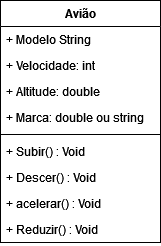

The diagram above was exported from draw.io. Its source (the exported page's mxGraphModel, read from the mxfile embedded in the PNG):
<mxGraphModel dx="819" dy="431" grid="1" gridSize="10" guides="1" tooltips="1" connect="1" arrows="1" fold="1" page="1" pageScale="1" pageWidth="827" pageHeight="1169" math="0" shadow="0">
  <root>
    <mxCell id="0" />
    <mxCell id="1" parent="0" />
    <mxCell id="jVeE_y3ZAUSYtQ9TE_SM-1" value="Avião" style="swimlane;fontStyle=1;align=center;verticalAlign=top;childLayout=stackLayout;horizontal=1;startSize=26;horizontalStack=0;resizeParent=1;resizeParentMax=0;resizeLast=0;collapsible=1;marginBottom=0;" vertex="1" parent="1">
      <mxGeometry x="320" y="60" width="160" height="242" as="geometry" />
    </mxCell>
    <mxCell id="jVeE_y3ZAUSYtQ9TE_SM-2" value="+ Modelo String&#10;" style="text;strokeColor=none;fillColor=none;align=left;verticalAlign=top;spacingLeft=4;spacingRight=4;overflow=hidden;rotatable=0;points=[[0,0.5],[1,0.5]];portConstraint=eastwest;" vertex="1" parent="jVeE_y3ZAUSYtQ9TE_SM-1">
      <mxGeometry y="26" width="160" height="26" as="geometry" />
    </mxCell>
    <mxCell id="jVeE_y3ZAUSYtQ9TE_SM-13" value="+ Velocidade: int" style="text;strokeColor=none;fillColor=none;align=left;verticalAlign=top;spacingLeft=4;spacingRight=4;overflow=hidden;rotatable=0;points=[[0,0.5],[1,0.5]];portConstraint=eastwest;" vertex="1" parent="jVeE_y3ZAUSYtQ9TE_SM-1">
      <mxGeometry y="52" width="160" height="26" as="geometry" />
    </mxCell>
    <mxCell id="jVeE_y3ZAUSYtQ9TE_SM-14" value="+ Altitude: double" style="text;strokeColor=none;fillColor=none;align=left;verticalAlign=top;spacingLeft=4;spacingRight=4;overflow=hidden;rotatable=0;points=[[0,0.5],[1,0.5]];portConstraint=eastwest;" vertex="1" parent="jVeE_y3ZAUSYtQ9TE_SM-1">
      <mxGeometry y="78" width="160" height="26" as="geometry" />
    </mxCell>
    <mxCell id="jVeE_y3ZAUSYtQ9TE_SM-15" value="+ Marca: double ou string" style="text;strokeColor=none;fillColor=none;align=left;verticalAlign=top;spacingLeft=4;spacingRight=4;overflow=hidden;rotatable=0;points=[[0,0.5],[1,0.5]];portConstraint=eastwest;" vertex="1" parent="jVeE_y3ZAUSYtQ9TE_SM-1">
      <mxGeometry y="104" width="160" height="26" as="geometry" />
    </mxCell>
    <mxCell id="jVeE_y3ZAUSYtQ9TE_SM-3" value="" style="line;strokeWidth=1;fillColor=none;align=left;verticalAlign=middle;spacingTop=-1;spacingLeft=3;spacingRight=3;rotatable=0;labelPosition=right;points=[];portConstraint=eastwest;strokeColor=inherit;" vertex="1" parent="jVeE_y3ZAUSYtQ9TE_SM-1">
      <mxGeometry y="130" width="160" height="8" as="geometry" />
    </mxCell>
    <mxCell id="jVeE_y3ZAUSYtQ9TE_SM-4" value="+ Subir() : Void&#10;" style="text;strokeColor=none;fillColor=none;align=left;verticalAlign=top;spacingLeft=4;spacingRight=4;overflow=hidden;rotatable=0;points=[[0,0.5],[1,0.5]];portConstraint=eastwest;" vertex="1" parent="jVeE_y3ZAUSYtQ9TE_SM-1">
      <mxGeometry y="138" width="160" height="26" as="geometry" />
    </mxCell>
    <mxCell id="jVeE_y3ZAUSYtQ9TE_SM-10" value="+ Descer() : Void&#10;" style="text;strokeColor=none;fillColor=none;align=left;verticalAlign=top;spacingLeft=4;spacingRight=4;overflow=hidden;rotatable=0;points=[[0,0.5],[1,0.5]];portConstraint=eastwest;" vertex="1" parent="jVeE_y3ZAUSYtQ9TE_SM-1">
      <mxGeometry y="164" width="160" height="26" as="geometry" />
    </mxCell>
    <mxCell id="jVeE_y3ZAUSYtQ9TE_SM-11" value="+ acelerar() : Void&#10;" style="text;strokeColor=none;fillColor=none;align=left;verticalAlign=top;spacingLeft=4;spacingRight=4;overflow=hidden;rotatable=0;points=[[0,0.5],[1,0.5]];portConstraint=eastwest;" vertex="1" parent="jVeE_y3ZAUSYtQ9TE_SM-1">
      <mxGeometry y="190" width="160" height="26" as="geometry" />
    </mxCell>
    <mxCell id="jVeE_y3ZAUSYtQ9TE_SM-12" value="+ Reduzir() : Void" style="text;strokeColor=none;fillColor=none;align=left;verticalAlign=top;spacingLeft=4;spacingRight=4;overflow=hidden;rotatable=0;points=[[0,0.5],[1,0.5]];portConstraint=eastwest;" vertex="1" parent="jVeE_y3ZAUSYtQ9TE_SM-1">
      <mxGeometry y="216" width="160" height="26" as="geometry" />
    </mxCell>
  </root>
</mxGraphModel>